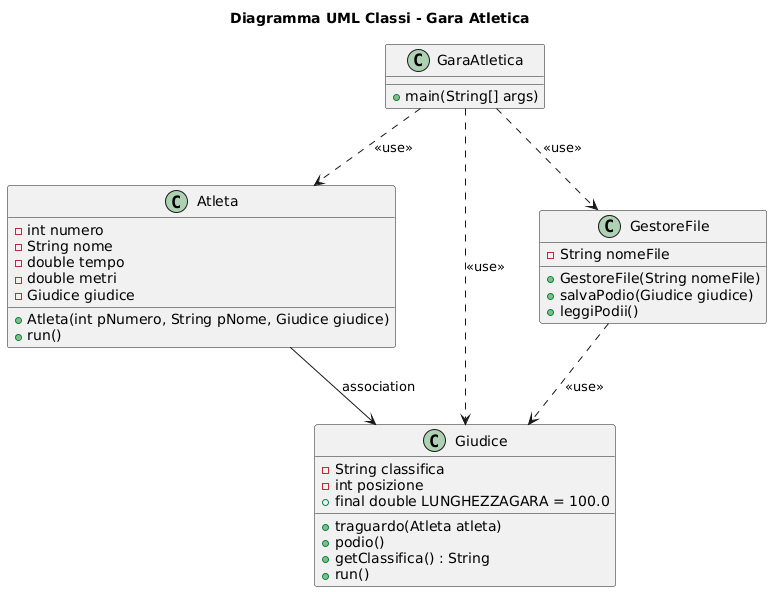

The diagram above was rendered by PlantUML. Its source (embedded in the PNG):
@startuml
title Diagramma UML Classi - Gara Atletica

class GaraAtletica {
    +main(String[] args)
}

class Atleta {
    -int numero
    -String nome
    -double tempo
    -double metri
    -Giudice giudice
    +Atleta(int pNumero, String pNome, Giudice giudice)
    +run()
}

class Giudice {
    -String classifica
    -int posizione
    +final double LUNGHEZZAGARA = 100.0
    +traguardo(Atleta atleta)
    +podio()
    +getClassifica() : String
    +run()
}

class GestoreFile {
    -String nomeFile
    +GestoreFile(String nomeFile)
    +salvaPodio(Giudice giudice)
    +leggiPodii()
}

' Associazioni
Atleta --> Giudice : association

' Dipendenze (use)
GaraAtletica ..> Atleta : <<use>>
GaraAtletica ..> Giudice : <<use>>
GaraAtletica ..> GestoreFile : <<use>>

GestoreFile ..> Giudice : <<use>>
@enduml